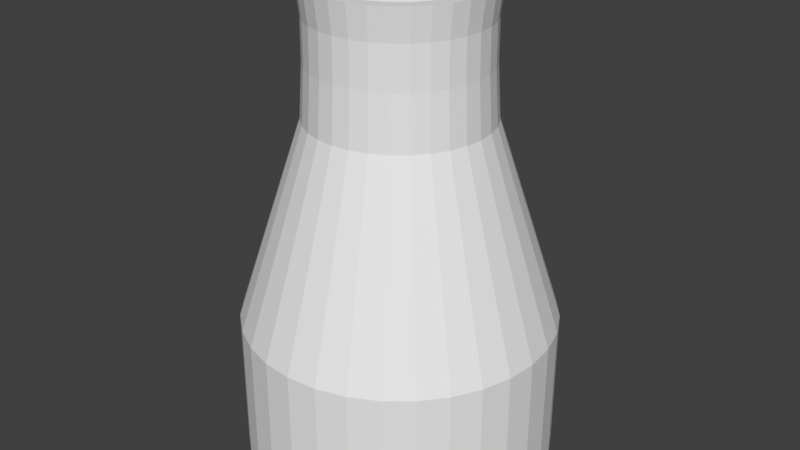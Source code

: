 # Source: cooling_tower_160.blend  (saved by Blender 2.79.0; exported with 4.5.12 LTS)
import bpy
from mathutils import Matrix  # noqa: F401  (used for matrix-valued properties, if any)

bpy.ops.wm.read_factory_settings(use_empty=True)
scene = bpy.context.scene
scene.name = 'Scene'

# ---- collections
col_collection_1 = bpy.data.collections.new('Collection 1'); scene.collection.children.link(col_collection_1)

# ---- materials (node trees are filled in below, after node groups)
mat_tower = bpy.data.materials.new('Tower')
mat_tower.alpha_threshold = 0.0
mat_tower.use_transparent_shadow = False
mat_tower.roughness = 0.5

# ---- material node trees

# ---- world
world_world = bpy.data.worlds.new('World'); scene.world = world_world
world_world.color = (0.05088, 0.05088, 0.05088)
world_world.use_sun_shadow = False
world_world.sun_shadow_jitter_overblur = 0.0
world_world.cycles.sampling_method = 'MANUAL'

# ---- meshes
me_cylinder = bpy.data.meshes.new('Cylinder')
me_cylinder.from_pydata([(-2.434, -20.56, 86.73), (-2.434, -41.85, -3.404), (-6.644, -20.14, 86.73), (-10.8, -41.03, -3.404), (-10.69, -18.91, 86.73), (-18.84, -38.59, -3.404), (-14.42, -16.92, 86.73), (-26.25, -34.62, -3.404), (-17.69, -14.23, 86.73), (-32.75, -29.29, -3.404), (-20.38, -10.96, 86.73), (-38.08, -22.8, -3.404), (-22.37, -7.234, 86.73), (-42.04, -15.38, -3.404), (-23.6, -3.186, 86.73), (-44.48, -7.341, -3.404), (-24.01, 1.024, 86.73), (-45.31, 1.024, -3.404), (-23.6, 5.233, 86.73), (-44.48, 9.388, -3.404), (-22.37, 9.281, 86.73), (-42.04, 17.43, -3.404), (-20.38, 13.01, 86.73), (-38.08, 24.84, -3.404), (-17.69, 16.28, 86.73), (-32.75, 31.34, -3.404), (-14.42, 18.97, 86.73), (-26.25, 36.67, -3.404), (-10.69, 20.96, 86.73), (-18.84, 40.63, -3.404), (-6.644, 22.19, 86.73), (-10.8, 43.07, -3.404), (-2.434, 22.6, 86.73), (-2.434, 43.9, -3.404), (1.776, 22.19, 86.73), (5.93, 43.07, -3.404), (5.824, 20.96, 86.73), (13.97, 40.63, -3.404), (9.555, 18.97, 86.73), (21.39, 36.67, -3.404), (12.82, 16.28, 86.73), (27.88, 31.34, -3.404), (15.51, 13.01, 86.73), (33.21, 24.84, -3.404), (17.5, 9.281, 86.73), (37.18, 17.43, -3.404), (18.73, 5.233, 86.73), (39.62, 9.388, -3.404), (19.14, 1.024, 86.73), (40.44, 1.024, -3.404), (18.73, -3.186, 86.73), (39.62, -7.341, -3.404), (17.5, -7.234, 86.73), (37.18, -15.38, -3.404), (15.51, -10.96, 86.73), (33.21, -22.8, -3.404), (12.82, -14.23, 86.73), (27.88, -29.29, -3.404), (9.555, -16.92, 86.73), (21.39, -34.62, -3.404), (5.824, -18.91, 86.73), (13.97, -38.59, -3.404), (1.776, -20.14, 86.73), (5.93, -41.03, -3.404), (-2.434, -22.79, 78.12), (-2.434, -22.87, 66.61), (-2.434, -23.78, 52.02), (-7.273, -23.31, 52.02), (-7.095, -22.41, 66.61), (-7.08, -22.33, 78.12), (-11.93, -21.9, 52.02), (-11.58, -21.05, 66.61), (-11.55, -20.98, 78.12), (-16.22, -19.6, 52.02), (-15.71, -18.84, 66.61), (-15.66, -18.78, 78.12), (-19.98, -16.52, 52.02), (-19.33, -15.87, 66.61), (-19.27, -15.82, 78.12), (-23.06, -12.76, 52.02), (-22.3, -12.25, 66.61), (-22.24, -12.21, 78.12), (-25.35, -8.47, 52.02), (-24.51, -8.119, 66.61), (-24.44, -8.09, 78.12), (-26.76, -3.816, 52.02), (-25.87, -3.637, 66.61), (-25.79, -3.622, 78.12), (-27.24, 1.024, 52.02), (-26.32, 1.024, 66.61), (-26.25, 1.024, 78.12), (-26.76, 5.863, 52.02), (-25.87, 5.684, 66.61), (-25.79, 5.67, 78.12), (-25.35, 10.52, 52.02), (-24.51, 10.17, 66.61), (-24.44, 10.14, 78.12), (-23.06, 14.81, 52.02), (-22.3, 14.3, 66.61), (-22.24, 14.25, 78.12), (-19.98, 18.56, 52.02), (-19.33, 17.92, 66.61), (-19.27, 17.86, 78.12), (-16.22, 21.65, 52.02), (-15.71, 20.89, 66.61), (-15.66, 20.82, 78.12), (-11.93, 23.94, 52.02), (-11.58, 23.1, 66.61), (-11.55, 23.03, 78.12), (-7.273, 25.35, 52.02), (-7.095, 24.45, 66.61), (-7.08, 24.38, 78.12), (-2.434, 25.83, 52.02), (-2.434, 24.91, 66.61), (-2.434, 24.84, 78.12), (2.406, 25.35, 52.02), (2.227, 24.45, 66.61), (2.212, 24.38, 78.12), (7.059, 23.94, 52.02), (6.709, 23.1, 66.61), (6.68, 23.03, 78.12), (11.35, 21.65, 52.02), (10.84, 20.89, 66.61), (10.8, 20.82, 78.12), (15.11, 18.56, 52.02), (14.46, 17.92, 66.61), (14.41, 17.86, 78.12), (18.19, 14.81, 52.02), (17.43, 14.3, 66.61), (17.37, 14.25, 78.12), (20.48, 10.52, 52.02), (19.64, 10.17, 66.61), (19.57, 10.14, 78.12), (21.9, 5.863, 52.02), (21.0, 5.684, 66.61), (20.92, 5.67, 78.12), (22.37, 1.024, 52.02), (21.46, 1.024, 66.61), (21.38, 1.024, 78.12), (21.9, -3.816, 52.02), (21.0, -3.637, 66.61), (20.92, -3.622, 78.12), (20.48, -8.47, 52.02), (19.64, -8.119, 66.61), (19.57, -8.09, 78.12), (18.19, -12.76, 52.02), (17.43, -12.25, 66.61), (17.37, -12.21, 78.12), (15.11, -16.52, 52.02), (14.46, -15.87, 66.61), (14.41, -15.82, 78.12), (11.35, -19.6, 52.02), (10.84, -18.84, 66.61), (10.8, -18.78, 78.12), (7.059, -21.9, 52.02), (6.709, -21.05, 66.61), (6.68, -20.98, 78.12), (2.406, -23.31, 52.02), (2.227, -22.41, 66.61), (2.212, -22.33, 78.12), (-2.434, -23.78, 86.73), (-7.273, -23.31, 86.73), (-11.93, -21.9, 86.73), (-16.22, -19.6, 86.73), (-19.98, -16.52, 86.73), (-23.06, -12.76, 86.73), (-25.35, -8.47, 86.73), (-26.76, -3.816, 86.73), (-27.24, 1.024, 86.73), (-26.76, 5.863, 86.73), (-25.35, 10.52, 86.73), (-23.06, 14.81, 86.73), (-19.98, 18.56, 86.73), (-16.22, 21.65, 86.73), (-11.93, 23.94, 86.73), (-7.273, 25.35, 86.73), (-2.434, 25.83, 86.73), (2.406, 25.35, 86.73), (7.059, 23.94, 86.73), (11.35, 21.65, 86.73), (15.11, 18.56, 86.73), (18.19, 14.81, 86.73), (20.48, 10.52, 86.73), (21.9, 5.863, 86.73), (22.37, 1.024, 86.73), (21.9, -3.816, 86.73), (20.48, -8.47, 86.73), (18.19, -12.76, 86.73), (15.11, -16.52, 86.73), (11.35, -19.6, 86.73), (7.059, -21.9, 86.73), (2.406, -23.31, 86.73), (-2.434, -20.56, 0.3137), (-6.644, -20.14, 0.3137), (-10.69, -18.91, 0.3137), (-14.42, -16.92, 0.3137), (-17.69, -14.23, 0.3137), (-20.38, -10.96, 0.3137), (-22.37, -7.234, 0.3137), (-23.6, -3.186, 0.3137), (-24.01, 1.024, 0.3137), (-23.6, 5.233, 0.3137), (-22.37, 9.281, 0.3137), (-20.38, 13.01, 0.3137), (-17.69, 16.28, 0.3137), (-14.42, 18.97, 0.3137), (-10.69, 20.96, 0.3137), (-6.644, 22.19, 0.3137), (-2.434, 22.6, 0.3137), (1.776, 22.19, 0.3137), (5.824, 20.96, 0.3137), (9.555, 18.97, 0.3137), (12.82, 16.28, 0.3137), (15.51, 13.01, 0.3137), (17.5, 9.281, 0.3137), (18.73, 5.233, 0.3137), (19.14, 1.024, 0.3137), (18.73, -3.186, 0.3137), (17.5, -7.234, 0.3137), (15.51, -10.96, 0.3137), (12.82, -14.23, 0.3137), (9.555, -16.92, 0.3137), (5.824, -18.91, 0.3137), (1.776, -20.14, 0.3137), (-2.434, -41.85, -43.62), (-10.8, -41.03, -43.62), (-18.84, -38.59, -43.62), (-26.25, -34.62, -43.62), (-32.75, -29.29, -43.62), (-38.08, -22.8, -43.62), (-42.04, -15.38, -43.62), (-44.48, -7.341, -43.62), (-45.31, 1.024, -43.62), (-44.48, 9.388, -43.62), (-42.04, 17.43, -43.62), (-38.08, 24.84, -43.62), (-32.75, 31.34, -43.62), (-26.25, 36.67, -43.62), (-18.84, 40.63, -43.62), (-10.8, 43.07, -43.62), (-2.434, 43.9, -43.62), (5.93, 43.07, -43.62), (13.97, 40.63, -43.62), (21.39, 36.67, -43.62), (27.88, 31.34, -43.62), (33.21, 24.84, -43.62), (37.18, 17.43, -43.62), (39.62, 9.388, -43.62), (40.44, 1.024, -43.62), (39.62, -7.341, -43.62), (37.18, -15.38, -43.62), (33.21, -22.8, -43.62), (27.88, -29.29, -43.62), (21.39, -34.62, -43.62), (13.97, -38.59, -43.62), (5.93, -41.03, -43.62)], [], [(66, 67, 3, 1), (67, 70, 5, 3), (70, 73, 7, 5), (73, 76, 9, 7), (76, 79, 11, 9), (79, 82, 13, 11), (82, 85, 15, 13), (85, 88, 17, 15), (88, 91, 19, 17), (91, 94, 21, 19), (94, 97, 23, 21), (97, 100, 25, 23), (100, 103, 27, 25), (103, 106, 29, 27), (106, 109, 31, 29), (109, 112, 33, 31), (112, 115, 35, 33), (115, 118, 37, 35), (118, 121, 39, 37), (121, 124, 41, 39), (124, 127, 43, 41), (127, 130, 45, 43), (130, 133, 47, 45), (133, 136, 49, 47), (136, 139, 51, 49), (139, 142, 53, 51), (142, 145, 55, 53), (145, 148, 57, 55), (148, 151, 59, 57), (151, 154, 61, 59), (154, 157, 63, 61), (157, 66, 1, 63), (20, 202, 203, 22), (191, 160, 64, 159), (159, 64, 65, 158), (158, 65, 66, 157), (190, 191, 159, 156), (156, 159, 158, 155), (155, 158, 157, 154), (189, 190, 156, 153), (153, 156, 155, 152), (152, 155, 154, 151), (188, 189, 153, 150), (150, 153, 152, 149), (149, 152, 151, 148), (187, 188, 150, 147), (147, 150, 149, 146), (146, 149, 148, 145), (186, 187, 147, 144), (144, 147, 146, 143), (143, 146, 145, 142), (185, 186, 144, 141), (141, 144, 143, 140), (140, 143, 142, 139), (184, 185, 141, 138), (138, 141, 140, 137), (137, 140, 139, 136), (183, 184, 138, 135), (135, 138, 137, 134), (134, 137, 136, 133), (182, 183, 135, 132), (132, 135, 134, 131), (131, 134, 133, 130), (181, 182, 132, 129), (129, 132, 131, 128), (128, 131, 130, 127), (180, 181, 129, 126), (126, 129, 128, 125), (125, 128, 127, 124), (179, 180, 126, 123), (123, 126, 125, 122), (122, 125, 124, 121), (178, 179, 123, 120), (120, 123, 122, 119), (119, 122, 121, 118), (177, 178, 120, 117), (117, 120, 119, 116), (116, 119, 118, 115), (176, 177, 117, 114), (114, 117, 116, 113), (113, 116, 115, 112), (175, 176, 114, 111), (111, 114, 113, 110), (110, 113, 112, 109), (174, 175, 111, 108), (108, 111, 110, 107), (107, 110, 109, 106), (173, 174, 108, 105), (105, 108, 107, 104), (104, 107, 106, 103), (172, 173, 105, 102), (102, 105, 104, 101), (101, 104, 103, 100), (171, 172, 102, 99), (99, 102, 101, 98), (98, 101, 100, 97), (170, 171, 99, 96), (96, 99, 98, 95), (95, 98, 97, 94), (169, 170, 96, 93), (93, 96, 95, 92), (92, 95, 94, 91), (168, 169, 93, 90), (90, 93, 92, 89), (89, 92, 91, 88), (167, 168, 90, 87), (87, 90, 89, 86), (86, 89, 88, 85), (166, 167, 87, 84), (84, 87, 86, 83), (83, 86, 85, 82), (165, 166, 84, 81), (81, 84, 83, 80), (80, 83, 82, 79), (164, 165, 81, 78), (78, 81, 80, 77), (77, 80, 79, 76), (163, 164, 78, 75), (75, 78, 77, 74), (74, 77, 76, 73), (162, 163, 75, 72), (72, 75, 74, 71), (71, 74, 73, 70), (161, 162, 72, 69), (69, 72, 71, 68), (68, 71, 70, 67), (160, 161, 69, 64), (64, 69, 68, 65), (65, 68, 67, 66), (2, 161, 160, 0), (4, 162, 161, 2), (6, 163, 162, 4), (8, 164, 163, 6), (10, 165, 164, 8), (12, 166, 165, 10), (14, 167, 166, 12), (16, 168, 167, 14), (18, 169, 168, 16), (20, 170, 169, 18), (22, 171, 170, 20), (24, 172, 171, 22), (26, 173, 172, 24), (28, 174, 173, 26), (30, 175, 174, 28), (32, 176, 175, 30), (34, 177, 176, 32), (36, 178, 177, 34), (38, 179, 178, 36), (40, 180, 179, 38), (42, 181, 180, 40), (44, 182, 181, 42), (46, 183, 182, 44), (48, 184, 183, 46), (50, 185, 184, 48), (52, 186, 185, 50), (54, 187, 186, 52), (56, 188, 187, 54), (58, 189, 188, 56), (60, 190, 189, 58), (62, 191, 190, 60), (0, 160, 191, 62), (192, 223, 222, 221, 220, 219, 218, 217, 216, 215, 214, 213, 212, 211, 210, 209, 208, 207, 206, 205, 204, 203, 202, 201, 200, 199, 198, 197, 196, 195, 194, 193), (48, 216, 217, 50), (22, 203, 204, 24), (50, 217, 218, 52), (24, 204, 205, 26), (52, 218, 219, 54), (26, 205, 206, 28), (0, 192, 193, 2), (54, 219, 220, 56), (28, 206, 207, 30), (2, 193, 194, 4), (56, 220, 221, 58), (30, 207, 208, 32), (4, 194, 195, 6), (58, 221, 222, 60), (32, 208, 209, 34), (6, 195, 196, 8), (60, 222, 223, 62), (34, 209, 210, 36), (8, 196, 197, 10), (62, 223, 192, 0), (36, 210, 211, 38), (10, 197, 198, 12), (38, 211, 212, 40), (12, 198, 199, 14), (40, 212, 213, 42), (14, 199, 200, 16), (42, 213, 214, 44), (16, 200, 201, 18), (44, 214, 215, 46), (18, 201, 202, 20), (46, 215, 216, 48), (27, 237, 236, 25), (45, 246, 245, 43), (63, 255, 254, 61), (19, 233, 232, 17), (37, 242, 241, 35), (55, 251, 250, 53), (11, 229, 228, 9), (29, 238, 237, 27), (47, 247, 246, 45), (3, 225, 224, 1), (1, 224, 255, 63), (21, 234, 233, 19), (39, 243, 242, 37), (57, 252, 251, 55), (13, 230, 229, 11), (31, 239, 238, 29), (49, 248, 247, 47), (5, 226, 225, 3), (23, 235, 234, 21), (41, 244, 243, 39), (59, 253, 252, 57), (15, 231, 230, 13), (33, 240, 239, 31), (51, 249, 248, 49), (7, 227, 226, 5), (25, 236, 235, 23), (43, 245, 244, 41), (61, 254, 253, 59), (17, 232, 231, 15), (35, 241, 240, 33), (53, 250, 249, 51), (9, 228, 227, 7)])
_uv = me_cylinder.uv_layers.new(name='UVMap')
_uv.uv.foreach_set('vector', [0.6723, 0.3224, 0.692, 0.3304, 0.798, 0.1086, 0.7677, 0.09447, 0.692, 0.3304, 0.7111, 0.3391, 0.8275, 0.1242, 0.798, 0.1086, 0.7111, 0.3391, 0.7297, 0.3485, 0.8562, 0.1412, 0.8275, 0.1242, 0.7297, 0.3485, 0.7475, 0.3587, 0.8839, 0.1597, 0.8562, 0.1412, 0.7475, 0.3587, 0.7646, 0.3694, 0.9106, 0.1797, 0.8839, 0.1597, 0.7646, 0.3694, 0.7808, 0.3807, 0.9362, 0.201, 0.9106, 0.1797, 0.7808, 0.3807, 0.7962, 0.3925, 0.9607, 0.2238, 0.9362, 0.201, 0.7962, 0.3925, 0.8104, 0.4048, 0.984, 0.2481, 0.9607, 0.2238, 0.1819, 0.3942, 0.1974, 0.3826, 0.0407, 0.2022, 0.01601, 0.2252, 0.1974, 0.3826, 0.2141, 0.3714, 0.06655, 0.1806, 0.0407, 0.2022, 0.2141, 0.3714, 0.2316, 0.3607, 0.0935, 0.1605, 0.06655, 0.1806, 0.2316, 0.3607, 0.2499, 0.3505, 0.1215, 0.1419, 0.0935, 0.1605, 0.2499, 0.3505, 0.2689, 0.341, 0.1504, 0.1247, 0.1215, 0.1419, 0.2689, 0.341, 0.2884, 0.3322, 0.1802, 0.109, 0.1504, 0.1247, 0.2884, 0.3322, 0.3085, 0.3241, 0.2107, 0.09477, 0.1802, 0.109, 0.3085, 0.3241, 0.329, 0.3167, 0.242, 0.0821, 0.2107, 0.09477, 0.329, 0.3167, 0.35, 0.3102, 0.2738, 0.07098, 0.242, 0.0821, 0.35, 0.3102, 0.3712, 0.3046, 0.3062, 0.06141, 0.2738, 0.07098, 0.3712, 0.3046, 0.3927, 0.2998, 0.339, 0.05342, 0.3062, 0.06141, 0.3927, 0.2998, 0.4144, 0.2959, 0.3722, 0.04702, 0.339, 0.05342, 0.4144, 0.2959, 0.4363, 0.2929, 0.4056, 0.04221, 0.3722, 0.04702, 0.4363, 0.2929, 0.4583, 0.2909, 0.4392, 0.039, 0.4056, 0.04221, 0.4583, 0.2909, 0.4803, 0.2898, 0.473, 0.03739, 0.4392, 0.039, 0.4803, 0.2898, 0.5023, 0.2897, 0.5067, 0.03739, 0.473, 0.03739, 0.5023, 0.2897, 0.5243, 0.2906, 0.5404, 0.03899, 0.5067, 0.03739, 0.5243, 0.2906, 0.5462, 0.2924, 0.5739, 0.0422, 0.5404, 0.03899, 0.5462, 0.2924, 0.5679, 0.2951, 0.6072, 0.04699, 0.5739, 0.0422, 0.5679, 0.2951, 0.5894, 0.2988, 0.6402, 0.05337, 0.6072, 0.04699, 0.5894, 0.2988, 0.6107, 0.3034, 0.6729, 0.06132, 0.6402, 0.05337, 0.6107, 0.3034, 0.6316, 0.3088, 0.7051, 0.07084, 0.6729, 0.06132, 0.6316, 0.3088, 0.6522, 0.3152, 0.7367, 0.08189, 0.7051, 0.07084, 0.6522, 0.3152, 0.6723, 0.3224, 0.7677, 0.09447, 0.7367, 0.08189, 0.5689, 0.9619, 0.5689, 0.5947, 0.551, 0.5947, 0.551, 0.9619, 0.6115, 0.4461, 0.6268, 0.4511, 0.6366, 0.4223, 0.6203, 0.417, 0.6203, 0.417, 0.6366, 0.4223, 0.6512, 0.3804, 0.6333, 0.3743, 0.6333, 0.3743, 0.6512, 0.3804, 0.6723, 0.3224, 0.6522, 0.3152, 0.596, 0.4417, 0.6115, 0.4461, 0.6203, 0.417, 0.6037, 0.4122, 0.6037, 0.4122, 0.6203, 0.417, 0.6333, 0.3743, 0.6151, 0.369, 0.6151, 0.369, 0.6333, 0.3743, 0.6522, 0.3152, 0.6316, 0.3088, 0.5804, 0.4379, 0.596, 0.4417, 0.6037, 0.4122, 0.5869, 0.4082, 0.5869, 0.4082, 0.6037, 0.4122, 0.6151, 0.369, 0.5966, 0.3644, 0.5966, 0.3644, 0.6151, 0.369, 0.6316, 0.3088, 0.6107, 0.3034, 0.5648, 0.4347, 0.5804, 0.4379, 0.5869, 0.4082, 0.57, 0.4048, 0.57, 0.4048, 0.5869, 0.4082, 0.5966, 0.3644, 0.5779, 0.3606, 0.5779, 0.3606, 0.5966, 0.3644, 0.6107, 0.3034, 0.5894, 0.2988, 0.549, 0.4322, 0.5648, 0.4347, 0.57, 0.4048, 0.553, 0.4021, 0.553, 0.4021, 0.57, 0.4048, 0.5779, 0.3606, 0.559, 0.3575, 0.559, 0.3575, 0.5779, 0.3606, 0.5894, 0.2988, 0.5679, 0.2951, 0.5331, 0.4304, 0.549, 0.4322, 0.553, 0.4021, 0.5358, 0.4001, 0.5358, 0.4001, 0.553, 0.4021, 0.559, 0.3575, 0.54, 0.3553, 0.54, 0.3553, 0.559, 0.3575, 0.5679, 0.2951, 0.5462, 0.2924, 0.5171, 0.4293, 0.5331, 0.4304, 0.5358, 0.4001, 0.5185, 0.3989, 0.5185, 0.3989, 0.5358, 0.4001, 0.54, 0.3553, 0.5208, 0.3538, 0.5208, 0.3538, 0.54, 0.3553, 0.5462, 0.2924, 0.5243, 0.2906, 0.5011, 0.4289, 0.5171, 0.4293, 0.5185, 0.3989, 0.5012, 0.3984, 0.5012, 0.3984, 0.5185, 0.3989, 0.5208, 0.3538, 0.5015, 0.3532, 0.5015, 0.3532, 0.5208, 0.3538, 0.5243, 0.2906, 0.5023, 0.2897, 0.4851, 0.4293, 0.5011, 0.4289, 0.5012, 0.3984, 0.4838, 0.3987, 0.4838, 0.3987, 0.5012, 0.3984, 0.5015, 0.3532, 0.4822, 0.3534, 0.4822, 0.3534, 0.5015, 0.3532, 0.5023, 0.2897, 0.4803, 0.2898, 0.469, 0.4303, 0.4851, 0.4293, 0.4838, 0.3987, 0.4664, 0.3997, 0.4664, 0.3997, 0.4838, 0.3987, 0.4822, 0.3534, 0.4629, 0.3544, 0.4629, 0.3544, 0.4822, 0.3534, 0.4803, 0.2898, 0.4583, 0.2909, 0.453, 0.4321, 0.469, 0.4303, 0.4664, 0.3997, 0.449, 0.4015, 0.449, 0.4015, 0.4664, 0.3997, 0.4629, 0.3544, 0.4436, 0.3562, 0.4436, 0.3562, 0.4629, 0.3544, 0.4583, 0.2909, 0.4363, 0.2929, 0.4369, 0.4345, 0.453, 0.4321, 0.449, 0.4015, 0.4317, 0.404, 0.4317, 0.404, 0.449, 0.4015, 0.4436, 0.3562, 0.4244, 0.3589, 0.4244, 0.3589, 0.4436, 0.3562, 0.4363, 0.2929, 0.4144, 0.2959, 0.4209, 0.4377, 0.4369, 0.4345, 0.4317, 0.404, 0.4144, 0.4072, 0.4144, 0.4072, 0.4317, 0.404, 0.4244, 0.3589, 0.4053, 0.3623, 0.4053, 0.3623, 0.4244, 0.3589, 0.4144, 0.2959, 0.3927, 0.2998, 0.4049, 0.4415, 0.4209, 0.4377, 0.4144, 0.4072, 0.3972, 0.4112, 0.3972, 0.4112, 0.4144, 0.4072, 0.4053, 0.3623, 0.3863, 0.3666, 0.3863, 0.3666, 0.4053, 0.3623, 0.3927, 0.2998, 0.3712, 0.3046, 0.389, 0.446, 0.4049, 0.4415, 0.3972, 0.4112, 0.38, 0.4158, 0.38, 0.4158, 0.3972, 0.4112, 0.3863, 0.3666, 0.3674, 0.3715, 0.3674, 0.3715, 0.3863, 0.3666, 0.3712, 0.3046, 0.35, 0.3102, 0.3731, 0.4511, 0.389, 0.446, 0.38, 0.4158, 0.363, 0.4211, 0.363, 0.4211, 0.38, 0.4158, 0.3674, 0.3715, 0.3488, 0.3772, 0.3488, 0.3772, 0.3674, 0.3715, 0.35, 0.3102, 0.329, 0.3167, 0.3572, 0.4568, 0.3731, 0.4511, 0.363, 0.4211, 0.3461, 0.4269, 0.3461, 0.4269, 0.363, 0.4211, 0.3488, 0.3772, 0.3305, 0.3835, 0.3305, 0.3835, 0.3488, 0.3772, 0.329, 0.3167, 0.3085, 0.3241, 0.3414, 0.4631, 0.3572, 0.4568, 0.3461, 0.4269, 0.3293, 0.4334, 0.3293, 0.4334, 0.3461, 0.4269, 0.3305, 0.3835, 0.3124, 0.3905, 0.3124, 0.3905, 0.3305, 0.3835, 0.3085, 0.3241, 0.2884, 0.3322, 0.3255, 0.4699, 0.3414, 0.4631, 0.3293, 0.4334, 0.3127, 0.4403, 0.3127, 0.4403, 0.3293, 0.4334, 0.3124, 0.3905, 0.2946, 0.3979, 0.2946, 0.3979, 0.3124, 0.3905, 0.2884, 0.3322, 0.2689, 0.341, 0.3097, 0.4771, 0.3255, 0.4699, 0.3127, 0.4403, 0.2962, 0.4476, 0.2962, 0.4476, 0.3127, 0.4403, 0.2946, 0.3979, 0.2772, 0.4059, 0.2772, 0.4059, 0.2946, 0.3979, 0.2689, 0.341, 0.2499, 0.3505, 0.2938, 0.4847, 0.3097, 0.4771, 0.2962, 0.4476, 0.2799, 0.4552, 0.2799, 0.4552, 0.2962, 0.4476, 0.2772, 0.4059, 0.2601, 0.4143, 0.2601, 0.4143, 0.2772, 0.4059, 0.2499, 0.3505, 0.2316, 0.3607, 0.2778, 0.4924, 0.2938, 0.4847, 0.2799, 0.4552, 0.2637, 0.463, 0.2637, 0.463, 0.2799, 0.4552, 0.2601, 0.4143, 0.2436, 0.4229, 0.2436, 0.4229, 0.2601, 0.4143, 0.2316, 0.3607, 0.2141, 0.3714, 0.2617, 0.5003, 0.2778, 0.4924, 0.2637, 0.463, 0.2477, 0.4709, 0.2477, 0.4709, 0.2637, 0.463, 0.2436, 0.4229, 0.2275, 0.4318, 0.2275, 0.4318, 0.2436, 0.4229, 0.2141, 0.3714, 0.1974, 0.3826, 0.2453, 0.5079, 0.2617, 0.5003, 0.2477, 0.4709, 0.2319, 0.4786, 0.2319, 0.4786, 0.2477, 0.4709, 0.2275, 0.4318, 0.212, 0.4406, 0.212, 0.4406, 0.2275, 0.4318, 0.1974, 0.3826, 0.1819, 0.3942, 0.7302, 0.4987, 0.7447, 0.5063, 0.758, 0.4803, 0.744, 0.4725, 0.744, 0.4725, 0.758, 0.4803, 0.7786, 0.4465, 0.7646, 0.4372, 0.7646, 0.4372, 0.7786, 0.4465, 0.8104, 0.4048, 0.7962, 0.3925, 0.7157, 0.4911, 0.7302, 0.4987, 0.744, 0.4725, 0.7295, 0.4645, 0.7295, 0.4645, 0.744, 0.4725, 0.7646, 0.4372, 0.75, 0.428, 0.75, 0.428, 0.7646, 0.4372, 0.7962, 0.3925, 0.7808, 0.3807, 0.7012, 0.4836, 0.7157, 0.4911, 0.7295, 0.4645, 0.7148, 0.4567, 0.7148, 0.4567, 0.7295, 0.4645, 0.75, 0.428, 0.7348, 0.4191, 0.7348, 0.4191, 0.75, 0.428, 0.7808, 0.3807, 0.7646, 0.3694, 0.6866, 0.4763, 0.7012, 0.4836, 0.7148, 0.4567, 0.6997, 0.449, 0.6997, 0.449, 0.7148, 0.4567, 0.7348, 0.4191, 0.719, 0.4104, 0.719, 0.4104, 0.7348, 0.4191, 0.7646, 0.3694, 0.7475, 0.3587, 0.6718, 0.4693, 0.6866, 0.4763, 0.6997, 0.449, 0.6843, 0.4417, 0.6843, 0.4417, 0.6997, 0.449, 0.719, 0.4104, 0.7027, 0.4021, 0.7027, 0.4021, 0.719, 0.4104, 0.7475, 0.3587, 0.7297, 0.3485, 0.6569, 0.4628, 0.6718, 0.4693, 0.6843, 0.4417, 0.6687, 0.4347, 0.6687, 0.4347, 0.6843, 0.4417, 0.7027, 0.4021, 0.686, 0.3943, 0.686, 0.3943, 0.7027, 0.4021, 0.7297, 0.3485, 0.7111, 0.3391, 0.6419, 0.4567, 0.6569, 0.4628, 0.6687, 0.4347, 0.6528, 0.4283, 0.6528, 0.4283, 0.6687, 0.4347, 0.686, 0.3943, 0.6688, 0.387, 0.6688, 0.387, 0.686, 0.3943, 0.7111, 0.3391, 0.692, 0.3304, 0.6268, 0.4511, 0.6419, 0.4567, 0.6528, 0.4283, 0.6366, 0.4223, 0.6366, 0.4223, 0.6528, 0.4283, 0.6688, 0.387, 0.6512, 0.3804, 0.6512, 0.3804, 0.6688, 0.387, 0.692, 0.3304, 0.6723, 0.3224, 0.7621, 0.5826, 0.75, 0.5761, 0.7421, 0.5952, 0.7552, 0.5992, 0.7721, 0.5676, 0.7615, 0.5589, 0.75, 0.5761, 0.7621, 0.5826, 0.7848, 0.5549, 0.7761, 0.5443, 0.7615, 0.5589, 0.7721, 0.5676, 0.7998, 0.5449, 0.7933, 0.5328, 0.7761, 0.5443, 0.7848, 0.5549, 0.8164, 0.538, 0.8124, 0.5249, 0.7933, 0.5328, 0.7998, 0.5449, 0.834, 0.5345, 0.8326, 0.5209, 0.8124, 0.5249, 0.8164, 0.538, 0.852, 0.5345, 0.8533, 0.5209, 0.8326, 0.5209, 0.834, 0.5345, 0.8696, 0.538, 0.8736, 0.5249, 0.8533, 0.5209, 0.852, 0.5345, 0.8862, 0.5449, 0.8927, 0.5328, 0.8736, 0.5249, 0.8696, 0.538, 0.9012, 0.5549, 0.9099, 0.5443, 0.8927, 0.5328, 0.8862, 0.5449, 0.9139, 0.5676, 0.9245, 0.5589, 0.9099, 0.5443, 0.9012, 0.5549, 0.9238, 0.5826, 0.9359, 0.5761, 0.9245, 0.5589, 0.9139, 0.5676, 0.9307, 0.5992, 0.9439, 0.5952, 0.9359, 0.5761, 0.9238, 0.5826, 0.9342, 0.6168, 0.9479, 0.6155, 0.9439, 0.5952, 0.9307, 0.5992, 0.9342, 0.6348, 0.9479, 0.6361, 0.9479, 0.6155, 0.9342, 0.6168, 0.9307, 0.6524, 0.9439, 0.6564, 0.9479, 0.6361, 0.9342, 0.6348, 0.9238, 0.669, 0.9359, 0.6755, 0.9439, 0.6564, 0.9307, 0.6524, 0.9139, 0.684, 0.9245, 0.6927, 0.9359, 0.6755, 0.9238, 0.669, 0.9012, 0.6967, 0.9099, 0.7073, 0.9245, 0.6927, 0.9139, 0.684, 0.8862, 0.7066, 0.8927, 0.7187, 0.9099, 0.7073, 0.9012, 0.6967, 0.8696, 0.7135, 0.8736, 0.7267, 0.8927, 0.7187, 0.8862, 0.7066, 0.852, 0.717, 0.8533, 0.7307, 0.8736, 0.7267, 0.8696, 0.7135, 0.834, 0.717, 0.8326, 0.7307, 0.8533, 0.7307, 0.852, 0.717, 0.8164, 0.7135, 0.8124, 0.7267, 0.8326, 0.7307, 0.834, 0.717, 0.7998, 0.7066, 0.7933, 0.7187, 0.8124, 0.7267, 0.8164, 0.7135, 0.7848, 0.6967, 0.7761, 0.7073, 0.7933, 0.7187, 0.7998, 0.7066, 0.7721, 0.684, 0.7615, 0.6927, 0.7761, 0.7073, 0.7848, 0.6967, 0.7621, 0.669, 0.75, 0.6755, 0.7615, 0.6927, 0.7721, 0.684, 0.7552, 0.6524, 0.7421, 0.6564, 0.75, 0.6755, 0.7621, 0.669, 0.7517, 0.6348, 0.7381, 0.6361, 0.7421, 0.6564, 0.7552, 0.6524, 0.7517, 0.6168, 0.7381, 0.6155, 0.7381, 0.6361, 0.7517, 0.6348, 0.7552, 0.5992, 0.7421, 0.5952, 0.7381, 0.6155, 0.7517, 0.6168, 0.9045, 0.9622, 0.9195, 0.9522, 0.9322, 0.9395, 0.9422, 0.9245, 0.9491, 0.9079, 0.9526, 0.8903, 0.9526, 0.8723, 0.9491, 0.8547, 0.9422, 0.8381, 0.9322, 0.8231, 0.9195, 0.8104, 0.9045, 0.8004, 0.8879, 0.7936, 0.8703, 0.7901, 0.8523, 0.7901, 0.8347, 0.7936, 0.8181, 0.8004, 0.8031, 0.8104, 0.7904, 0.8231, 0.7805, 0.8381, 0.7736, 0.8547, 0.7701, 0.8723, 0.7701, 0.8903, 0.7736, 0.9079, 0.7805, 0.9245, 0.7904, 0.9395, 0.8031, 0.9522, 0.8181, 0.9622, 0.8347, 0.9691, 0.8523, 0.9726, 0.8703, 0.9726, 0.8879, 0.9691, 0.3173, 0.9619, 0.3173, 0.5947, 0.2993, 0.5947, 0.2993, 0.9619, 0.551, 0.9619, 0.551, 0.5947, 0.533, 0.5947, 0.533, 0.9619, 0.2993, 0.9619, 0.2993, 0.5947, 0.2813, 0.5947, 0.2813, 0.9619, 0.533, 0.9619, 0.533, 0.5947, 0.515, 0.5947, 0.515, 0.9619, 0.2813, 0.9619, 0.2813, 0.5947, 0.2634, 0.5947, 0.2634, 0.9619, 0.515, 0.9619, 0.515, 0.5947, 0.497, 0.5947, 0.497, 0.9619, 0.1735, 0.9619, 0.1735, 0.5947, 0.1555, 0.5947, 0.1555, 0.9619, 0.2634, 0.9619, 0.2634, 0.5947, 0.2454, 0.5947, 0.2454, 0.9619, 0.497, 0.9619, 0.497, 0.5947, 0.4791, 0.5947, 0.4791, 0.9619, 0.1555, 0.9619, 0.1555, 0.5947, 0.1375, 0.5947, 0.1375, 0.9619, 0.2454, 0.9619, 0.2454, 0.5947, 0.2274, 0.5947, 0.2274, 0.9619, 0.4791, 0.9619, 0.4791, 0.5947, 0.4611, 0.5947, 0.4611, 0.9619, 0.1375, 0.9619, 0.1375, 0.5947, 0.1196, 0.5947, 0.1196, 0.9619, 0.2274, 0.9619, 0.2274, 0.5947, 0.2094, 0.5947, 0.2094, 0.9619, 0.4611, 0.9619, 0.4611, 0.5947, 0.4431, 0.5947, 0.4431, 0.9619, 0.1196, 0.9619, 0.1196, 0.5947, 0.1016, 0.5947, 0.1016, 0.9619, 0.2094, 0.9619, 0.2094, 0.5947, 0.1915, 0.5947, 0.1915, 0.9619, 0.4431, 0.9619, 0.4431, 0.5947, 0.4251, 0.5947, 0.4251, 0.9619, 0.1016, 0.9619, 0.1016, 0.5947, 0.08361, 0.5947, 0.08361, 0.9619, 0.1915, 0.9619, 0.1915, 0.5947, 0.1735, 0.5947, 0.1735, 0.9619, 0.4251, 0.9619, 0.4251, 0.5947, 0.4072, 0.5947, 0.4072, 0.9619, 0.08361, 0.9619, 0.08361, 0.5947, 0.06563, 0.5947, 0.06563, 0.9619, 0.4072, 0.9619, 0.4072, 0.5947, 0.3892, 0.5947, 0.3892, 0.9619, 0.06563, 0.9619, 0.06563, 0.5947, 0.04766, 0.5947, 0.04766, 0.9619, 0.3892, 0.9619, 0.3892, 0.5947, 0.3712, 0.5947, 0.3712, 0.9619, 0.04766, 0.9619, 0.04766, 0.5947, 0.02968, 0.5947, 0.02968, 0.9619, 0.3712, 0.9619, 0.3712, 0.5947, 0.3532, 0.5947, 0.3532, 0.9619, 0.6049, 0.9619, 0.6049, 0.5947, 0.5869, 0.5947, 0.5869, 0.9619, 0.3532, 0.9619, 0.3532, 0.5947, 0.3353, 0.5947, 0.3353, 0.9619, 0.5869, 0.9619, 0.5869, 0.5947, 0.5689, 0.5947, 0.5689, 0.9619, 0.3353, 0.9619, 0.3353, 0.5947, 0.3173, 0.5947, 0.3173, 0.9619, 0.4375, 0.5827, 0.4375, 0.6332, 0.4481, 0.6332, 0.4481, 0.5827, 0.3425, 0.5827, 0.3425, 0.6332, 0.353, 0.6332, 0.353, 0.5827, 0.2474, 0.5827, 0.2474, 0.6332, 0.2579, 0.6332, 0.2579, 0.5827, 0.4798, 0.5827, 0.4798, 0.6332, 0.4903, 0.6332, 0.4903, 0.5827, 0.3847, 0.5827, 0.3847, 0.6332, 0.3953, 0.6332, 0.3953, 0.5827, 0.2896, 0.5827, 0.2896, 0.6332, 0.3002, 0.6332, 0.3002, 0.5827, 0.184, 0.5827, 0.184, 0.6332, 0.1946, 0.6332, 0.1946, 0.5827, 0.427, 0.5827, 0.427, 0.6332, 0.4375, 0.6332, 0.4375, 0.5827, 0.3319, 0.5827, 0.3319, 0.6332, 0.3425, 0.6332, 0.3425, 0.5827, 0.2263, 0.5827, 0.2263, 0.6332, 0.2368, 0.6332, 0.2368, 0.5827, 0.2368, 0.5827, 0.2368, 0.6332, 0.2474, 0.6332, 0.2474, 0.5827, 0.4692, 0.5827, 0.4692, 0.6332, 0.4798, 0.6332, 0.4798, 0.5827, 0.3741, 0.5827, 0.3741, 0.6332, 0.3847, 0.6332, 0.3847, 0.5827, 0.2791, 0.5827, 0.2791, 0.6332, 0.2896, 0.6332, 0.2896, 0.5827, 0.1734, 0.5827, 0.1734, 0.6332, 0.184, 0.6332, 0.184, 0.5827, 0.4164, 0.5827, 0.4164, 0.6332, 0.427, 0.6332, 0.427, 0.5827, 0.3213, 0.5827, 0.3213, 0.6332, 0.3319, 0.6332, 0.3319, 0.5827, 0.2157, 0.5827, 0.2157, 0.6332, 0.2263, 0.6332, 0.2263, 0.5827, 0.4587, 0.5827, 0.4587, 0.6332, 0.4692, 0.6332, 0.4692, 0.5827, 0.3636, 0.5827, 0.3636, 0.6332, 0.3741, 0.6332, 0.3741, 0.5827, 0.2685, 0.5827, 0.2685, 0.6332, 0.2791, 0.6332, 0.2791, 0.5827, 0.1629, 0.5827, 0.1629, 0.6332, 0.1734, 0.6332, 0.1734, 0.5827, 0.4058, 0.5827, 0.4058, 0.6332, 0.4164, 0.6332, 0.4164, 0.5827, 0.3108, 0.5827, 0.3108, 0.6332, 0.3213, 0.6332, 0.3213, 0.5827, 0.2051, 0.5827, 0.2051, 0.6332, 0.2157, 0.6332, 0.2157, 0.5827, 0.4481, 0.5827, 0.4481, 0.6332, 0.4587, 0.6332, 0.4587, 0.5827, 0.353, 0.5827, 0.353, 0.6332, 0.3636, 0.6332, 0.3636, 0.5827, 0.2579, 0.5827, 0.2579, 0.6332, 0.2685, 0.6332, 0.2685, 0.5827, 0.1523, 0.5827, 0.1523, 0.6332, 0.1629, 0.6332, 0.1629, 0.5827, 0.3953, 0.5827, 0.3953, 0.6332, 0.4058, 0.6332, 0.4058, 0.5827, 0.3002, 0.5827, 0.3002, 0.6332, 0.3108, 0.6332, 0.3108, 0.5827, 0.1946, 0.5827, 0.1946, 0.6332, 0.2051, 0.6332, 0.2051, 0.5827])
me_cylinder.materials.append(mat_tower)
me_cylinder.use_remesh_preserve_volume = False
me_cylinder.use_remesh_preserve_attributes = False
me_cylinder.use_mirror_vertex_groups = False
me_cylinder.update()

# ---- objects
ob_cylinder = bpy.data.objects.new('Cylinder', me_cylinder)

# ---- transforms, parenting, visibility, modifiers, constraints
ob_cylinder.location = (1.017, -2.303, 3.768)
ob_cylinder.scale = (2.0, 2.0, 2.0)
ob_cylinder.lineart.crease_threshold = 0.0

# ---- collection membership
col_collection_1.objects.link(ob_cylinder)

# ---- scene / render settings (as saved in the file)
scene.frame_start = 1; scene.frame_end = 250; scene.frame_set(1)
scene.render.engine = 'BLENDER_EEVEE_NEXT'
scene.render.resolution_percentage = 50
scene.render.dither_intensity = 0.0
scene.render.use_bake_selected_to_active = True
scene.cycles.use_denoising = False
scene.cycles.samples = 128
scene.cycles.sampling_pattern = 'TABULATED_SOBOL'
scene.cycles.use_adaptive_sampling = False
scene.cycles.use_light_tree = False
scene.cycles.blur_glossy = 0.0
scene.cycles.sample_clamp_indirect = 0.0
scene.view_settings.view_transform = 'Standard'
bpy.context.view_layer.update()

# ---- added for rendering (the .blend has no active camera and no usable light): camera, sun
cam_auto = bpy.data.cameras.new('AutoCamera')
cam_auto.lens = 50.0
cam_auto.sensor_width = 36.0
cam_auto.clip_end = 5781.74
ob_auto_camera = bpy.data.objects.new('AutoCamera', cam_auto)
scene.collection.objects.link(ob_auto_camera)
ob_auto_camera.location = (325.594, -395.59, 310.441)
ob_auto_camera.rotation_euler = (1.09748, -7.21219e-08, 0.694738)
scene.camera = ob_auto_camera
light_auto_sun = bpy.data.lights.new('AutoSun', 'SUN')
light_auto_sun.energy = 3.0
light_auto_sun.angle = 0.0523599
ob_auto_sun = bpy.data.objects.new('AutoSun', light_auto_sun)
scene.collection.objects.link(ob_auto_sun)
ob_auto_sun.rotation_euler = (0.872665, 0.174533, 0.523599)
bpy.context.view_layer.update()
